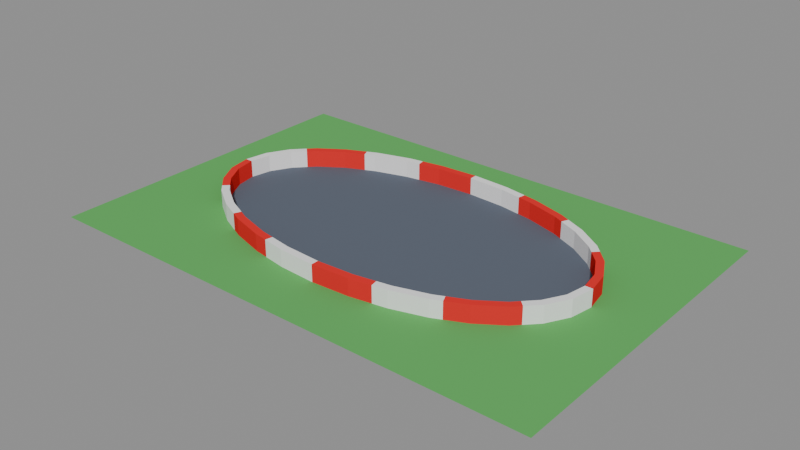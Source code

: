 # Source: TrackBuilderExample02_NoInner.blend  (saved by Blender 4.5.92; exported with 4.5.12 LTS)
import bpy
from mathutils import Matrix  # noqa: F401  (used for matrix-valued properties, if any)

bpy.ops.wm.read_factory_settings(use_empty=True)
scene = bpy.context.scene
scene.name = 'Scene'

# ---- collections
col_input = bpy.data.collections.new('Input'); scene.collection.children.link(col_input)
col_output = bpy.data.collections.new('Output'); scene.collection.children.link(col_output)

# ---- materials (node trees are filled in below, after node groups)
mat_groundmaterial = bpy.data.materials.new('GroundMaterial')
mat_groundmaterial.diffuse_color = (0.12, 0.45, 0.12, 1.0)
mat_trackmaterial = bpy.data.materials.new('TrackMaterial')
mat_trackmaterial.diffuse_color = (0.12, 0.14, 0.18, 1.0)
mat_barrierred = bpy.data.materials.new('BarrierRed')
mat_barrierred.diffuse_color = (0.8, 0.03, 0.03, 1.0)
mat_barrierwhite = bpy.data.materials.new('BarrierWhite')
mat_barrierwhite.diffuse_color = (0.9, 0.9, 0.9, 1.0)

# ---- material node trees

# ---- meshes
me_groundoutlinemesh = bpy.data.meshes.new('GroundOutlineMesh')
me_groundoutlinemesh.from_pydata([(-12.0, -8.0, 0.0), (12.0, -8.0, 0.0), (12.0, 8.0, 0.0), (-12.0, 8.0, 0.0)], [(0, 1), (1, 2), (2, 3), (3, 0)], [])
me_groundoutlinemesh.materials.append(mat_groundmaterial)
me_groundoutlinemesh.update()
me_outertrackoutlinemesh = bpy.data.meshes.new('OuterTrackOutlineMesh')
me_outertrackoutlinemesh.from_pydata([(9.0, 0.0, 0.0), (8.827, 0.9755, 0.0), (8.315, 1.913, 0.0), (7.483, 2.778, 0.0), (6.364, 3.536, 0.0), (5.0, 4.157, 0.0), (3.444, 4.619, 0.0), (1.756, 4.904, 0.0), (5.511e-16, 5.0, 0.0), (-1.756, 4.904, 0.0), (-3.444, 4.619, 0.0), (-5.0, 4.157, 0.0), (-6.364, 3.536, 0.0), (-7.483, 2.778, 0.0), (-8.315, 1.913, 0.0), (-8.827, 0.9755, 0.0), (-9.0, 6.123e-16, 0.0), (-8.827, -0.9755, 0.0), (-8.315, -1.913, 0.0), (-7.483, -2.778, 0.0), (-6.364, -3.536, 0.0), (-5.0, -4.157, 0.0), (-3.444, -4.619, 0.0), (-1.756, -4.904, 0.0), (-1.653e-15, -5.0, 0.0), (1.756, -4.904, 0.0), (3.444, -4.619, 0.0), (5.0, -4.157, 0.0), (6.364, -3.536, 0.0), (7.483, -2.778, 0.0), (8.315, -1.913, 0.0), (8.827, -0.9755, 0.0)], [(0, 1), (1, 2), (2, 3), (3, 4), (4, 5), (5, 6), (6, 7), (7, 8), (8, 9), (9, 10), (10, 11), (11, 12), (12, 13), (13, 14), (14, 15), (15, 16), (16, 17), (17, 18), (18, 19), (19, 20), (20, 21), (21, 22), (22, 23), (23, 24), (24, 25), (25, 26), (26, 27), (27, 28), (28, 29), (29, 30), (30, 31), (31, 0)], [])
me_outertrackoutlinemesh.materials.append(mat_trackmaterial)
me_outertrackoutlinemesh.update()
me_groundmesh = bpy.data.meshes.new('GroundMesh')
me_groundmesh.from_pydata([(-12.0, -8.0, 0.0), (12.0, -8.0, 0.0), (12.0, 8.0, 0.0), (-12.0, 8.0, 0.0), (-9.0, 6.123e-16, 0.0), (-8.827, -0.9755, 0.0), (-8.315, -1.913, 0.0), (-7.483, -2.778, 0.0), (-6.364, -3.536, 0.0), (-5.0, -4.157, 0.0), (-3.444, -4.619, 0.0), (-1.756, -4.904, 0.0), (-1.653e-15, -5.0, 0.0), (1.756, -4.904, 0.0), (3.444, -4.619, 0.0), (5.0, -4.157, 0.0), (6.364, -3.536, 0.0), (7.483, -2.778, 0.0), (8.315, -1.913, 0.0), (8.827, -0.9755, 0.0), (9.0, 0.0, 0.0), (8.827, 0.9755, 0.0), (8.315, 1.913, 0.0), (7.483, 2.778, 0.0), (6.364, 3.536, 0.0), (5.0, 4.157, 0.0), (3.444, 4.619, 0.0), (1.756, 4.904, 0.0), (5.511e-16, 5.0, 0.0), (-1.756, 4.904, 0.0), (-3.444, 4.619, 0.0), (-5.0, 4.157, 0.0), (-6.364, 3.536, 0.0), (-7.483, 2.778, 0.0), (-8.315, 1.913, 0.0), (-8.827, 0.9755, 0.0)], [], [(5, 4, 0), (3, 0, 4), (7, 6, 0), (5, 0, 6), (3, 4, 35), (35, 34, 3), (34, 33, 3), (12, 11, 0), (11, 10, 0), (10, 9, 0), (9, 8, 0), (7, 0, 8), (3, 33, 32), (32, 31, 3), (31, 30, 3), (30, 29, 3), (20, 1, 2), (1, 20, 19), (20, 2, 21), (18, 17, 1), (1, 19, 18), (21, 2, 22), (23, 22, 2), (14, 13, 1), (15, 14, 1), (16, 15, 1), (1, 17, 16), (23, 2, 24), (25, 24, 2), (26, 25, 2), (27, 26, 2), (28, 27, 2), (12, 0, 1), (1, 13, 12), (3, 29, 28), (28, 2, 3)])
me_groundmesh.materials.append(mat_groundmaterial)
me_groundmesh.update()
me_trackmesh = bpy.data.meshes.new('TrackMesh')
me_trackmesh.from_pydata([(-9.0, 6.123e-16, 0.0), (-8.827, -0.9755, 0.0), (-8.315, -1.913, 0.0), (-7.483, -2.778, 0.0), (-6.364, -3.536, 0.0), (-5.0, -4.157, 0.0), (-3.444, -4.619, 0.0), (-1.756, -4.904, 0.0), (-1.653e-15, -5.0, 0.0), (1.756, -4.904, 0.0), (3.444, -4.619, 0.0), (5.0, -4.157, 0.0), (6.364, -3.536, 0.0), (7.483, -2.778, 0.0), (8.315, -1.913, 0.0), (8.827, -0.9755, 0.0), (9.0, 0.0, 0.0), (8.827, 0.9755, 0.0), (8.315, 1.913, 0.0), (7.483, 2.778, 0.0), (6.364, 3.536, 0.0), (5.0, 4.157, 0.0), (3.444, 4.619, 0.0), (1.756, 4.904, 0.0), (5.511e-16, 5.0, 0.0), (-1.756, 4.904, 0.0), (-3.444, 4.619, 0.0), (-5.0, 4.157, 0.0), (-6.364, 3.536, 0.0), (-7.483, 2.778, 0.0), (-8.315, 1.913, 0.0), (-8.827, 0.9755, 0.0)], [], [(2, 31, 1), (0, 1, 31), (4, 29, 3), (30, 3, 29), (3, 30, 2), (31, 2, 30), (6, 27, 5), (28, 5, 27), (8, 25, 7), (26, 7, 25), (7, 26, 6), (27, 6, 26), (5, 28, 4), (29, 4, 28), (10, 23, 9), (24, 9, 23), (12, 21, 11), (22, 11, 21), (11, 22, 10), (23, 10, 22), (14, 19, 13), (20, 13, 19), (16, 17, 15), (18, 15, 17), (15, 18, 14), (19, 14, 18), (13, 20, 12), (21, 12, 20), (9, 24, 8), (25, 8, 24)])
me_trackmesh.materials.append(mat_trackmaterial)
me_trackmesh.update()
me_barrier_outer_0000mesh = bpy.data.meshes.new('Barrier_Outer_0000Mesh')
me_barrier_outer_0000mesh.from_pydata([(-9.355, 0.0, 0.0), (-9.162, -1.093, 0.0), (-8.6, -2.122, 0.0), (-8.05, -2.694, 0.0), (-7.801, -2.448, 0.0), (-8.315, -1.913, 0.0), (-8.827, -0.9755, 0.0), (-9.0, 6.123e-16, 0.0), (-9.355, 0.0, 0.8), (-9.162, -1.093, 0.8), (-8.6, -2.122, 0.8), (-8.05, -2.694, 0.8), (-7.801, -2.448, 0.8), (-8.315, -1.913, 0.8), (-8.827, -0.9755, 0.8), (-9.0, 6.123e-16, 0.8)], [], [(7, 6, 5, 4, 3, 2, 1, 0), (8, 9, 10, 11, 12, 13, 14, 15), (0, 1, 9, 8), (1, 2, 10, 9), (2, 3, 11, 10), (3, 4, 12, 11), (4, 5, 13, 12), (5, 6, 14, 13), (6, 7, 15, 14), (7, 0, 8, 15)])
me_barrier_outer_0000mesh.materials.append(mat_barrierred)
me_barrier_outer_0000mesh.update()
me_barrier_outer_0001mesh = bpy.data.meshes.new('Barrier_Outer_0001Mesh')
me_barrier_outer_0001mesh.from_pydata([(-8.05, -2.694, 0.0), (-7.71, -3.047, 0.0), (-6.536, -3.842, 0.0), (-5.602, -4.268, 0.0), (-5.462, -3.947, 0.0), (-6.364, -3.536, 0.0), (-7.483, -2.778, 0.0), (-7.801, -2.448, 0.0), (-8.05, -2.694, 0.8), (-7.71, -3.047, 0.8), (-6.536, -3.842, 0.8), (-5.602, -4.268, 0.8), (-5.462, -3.947, 0.8), (-6.364, -3.536, 0.8), (-7.483, -2.778, 0.8), (-7.801, -2.448, 0.8)], [], [(7, 6, 5, 4, 3, 2, 1, 0), (8, 9, 10, 11, 12, 13, 14, 15), (0, 1, 9, 8), (1, 2, 10, 9), (2, 3, 11, 10), (3, 4, 12, 11), (4, 5, 13, 12), (5, 6, 14, 13), (6, 7, 15, 14), (7, 0, 8, 15)])
me_barrier_outer_0001mesh.materials.append(mat_barrierwhite)
me_barrier_outer_0001mesh.update()
me_barrier_outer_0002mesh = bpy.data.meshes.new('Barrier_Outer_0002Mesh')
me_barrier_outer_0002mesh.from_pydata([(-5.602, -4.268, 0.0), (-5.123, -4.486, 0.0), (-3.523, -4.961, 0.0), (-2.847, -5.075, 0.0), (-2.784, -4.731, 0.0), (-3.444, -4.619, 0.0), (-5.0, -4.157, 0.0), (-5.462, -3.947, 0.0), (-5.602, -4.268, 0.8), (-5.123, -4.486, 0.8), (-3.523, -4.961, 0.8), (-2.847, -5.075, 0.8), (-2.784, -4.731, 0.8), (-3.444, -4.619, 0.8), (-5.0, -4.157, 0.8), (-5.462, -3.947, 0.8)], [], [(7, 6, 5, 4, 3, 2, 1, 0), (8, 9, 10, 11, 12, 13, 14, 15), (0, 1, 9, 8), (1, 2, 10, 9), (2, 3, 11, 10), (3, 4, 12, 11), (4, 5, 13, 12), (5, 6, 14, 13), (6, 7, 15, 14), (7, 0, 8, 15)])
me_barrier_outer_0002mesh.materials.append(mat_barrierred)
me_barrier_outer_0002mesh.update()
me_barrier_outer_0003mesh = bpy.data.meshes.new('Barrier_Outer_0003Mesh')
me_barrier_outer_0003mesh.from_pydata([(-2.847, -5.075, 0.0), (-1.795, -5.252, 0.0), (0.0, -5.351, 0.0), (-1.653e-15, -5.0, 0.0), (-1.756, -4.904, 0.0), (-2.784, -4.731, 0.0), (-2.847, -5.075, 0.8), (-1.795, -5.252, 0.8), (0.0, -5.351, 0.8), (-1.653e-15, -5.0, 0.8), (-1.756, -4.904, 0.8), (-2.784, -4.731, 0.8)], [], [(5, 4, 3, 2, 1, 0), (6, 7, 8, 9, 10, 11), (0, 1, 7, 6), (1, 2, 8, 7), (2, 3, 9, 8), (3, 4, 10, 9), (4, 5, 11, 10), (5, 0, 6, 11)])
me_barrier_outer_0003mesh.materials.append(mat_barrierwhite)
me_barrier_outer_0003mesh.update()
me_barrier_outer_0004mesh = bpy.data.meshes.new('Barrier_Outer_0004Mesh')
me_barrier_outer_0004mesh.from_pydata([(0.0, -5.351, 0.0), (1.795, -5.252, 0.0), (2.847, -5.075, 0.0), (2.784, -4.731, 0.0), (1.756, -4.904, 0.0), (-1.653e-15, -5.0, 0.0), (0.0, -5.351, 0.8), (1.795, -5.252, 0.8), (2.847, -5.075, 0.8), (2.784, -4.731, 0.8), (1.756, -4.904, 0.8), (-1.653e-15, -5.0, 0.8)], [], [(5, 4, 3, 2, 1, 0), (6, 7, 8, 9, 10, 11), (0, 1, 7, 6), (1, 2, 8, 7), (2, 3, 9, 8), (3, 4, 10, 9), (4, 5, 11, 10), (5, 0, 6, 11)])
me_barrier_outer_0004mesh.materials.append(mat_barrierred)
me_barrier_outer_0004mesh.update()
me_barrier_outer_0005mesh = bpy.data.meshes.new('Barrier_Outer_0005Mesh')
me_barrier_outer_0005mesh.from_pydata([(2.847, -5.075, 0.0), (3.523, -4.961, 0.0), (5.123, -4.486, 0.0), (5.602, -4.268, 0.0), (5.462, -3.947, 0.0), (5.0, -4.157, 0.0), (3.444, -4.619, 0.0), (2.784, -4.731, 0.0), (2.847, -5.075, 0.8), (3.523, -4.961, 0.8), (5.123, -4.486, 0.8), (5.602, -4.268, 0.8), (5.462, -3.947, 0.8), (5.0, -4.157, 0.8), (3.444, -4.619, 0.8), (2.784, -4.731, 0.8)], [], [(7, 6, 5, 4, 3, 2, 1, 0), (8, 9, 10, 11, 12, 13, 14, 15), (0, 1, 9, 8), (1, 2, 10, 9), (2, 3, 11, 10), (3, 4, 12, 11), (4, 5, 13, 12), (5, 6, 14, 13), (6, 7, 15, 14), (7, 0, 8, 15)])
me_barrier_outer_0005mesh.materials.append(mat_barrierwhite)
me_barrier_outer_0005mesh.update()
me_barrier_outer_0006mesh = bpy.data.meshes.new('Barrier_Outer_0006Mesh')
me_barrier_outer_0006mesh.from_pydata([(5.602, -4.268, 0.0), (6.536, -3.842, 0.0), (7.71, -3.047, 0.0), (8.05, -2.694, 0.0), (7.801, -2.448, 0.0), (7.483, -2.778, 0.0), (6.364, -3.536, 0.0), (5.462, -3.947, 0.0), (5.602, -4.268, 0.8), (6.536, -3.842, 0.8), (7.71, -3.047, 0.8), (8.05, -2.694, 0.8), (7.801, -2.448, 0.8), (7.483, -2.778, 0.8), (6.364, -3.536, 0.8), (5.462, -3.947, 0.8)], [], [(7, 6, 5, 4, 3, 2, 1, 0), (8, 9, 10, 11, 12, 13, 14, 15), (0, 1, 9, 8), (1, 2, 10, 9), (2, 3, 11, 10), (3, 4, 12, 11), (4, 5, 13, 12), (5, 6, 14, 13), (6, 7, 15, 14), (7, 0, 8, 15)])
me_barrier_outer_0006mesh.materials.append(mat_barrierred)
me_barrier_outer_0006mesh.update()
me_barrier_outer_0007mesh = bpy.data.meshes.new('Barrier_Outer_0007Mesh')
me_barrier_outer_0007mesh.from_pydata([(8.05, -2.694, 0.0), (8.6, -2.122, 0.0), (9.162, -1.093, 0.0), (9.355, 0.0, 0.0), (9.0, 0.0, 0.0), (8.827, -0.9755, 0.0), (8.315, -1.913, 0.0), (7.801, -2.448, 0.0), (8.05, -2.694, 0.8), (8.6, -2.122, 0.8), (9.162, -1.093, 0.8), (9.355, 0.0, 0.8), (9.0, 0.0, 0.8), (8.827, -0.9755, 0.8), (8.315, -1.913, 0.8), (7.801, -2.448, 0.8)], [], [(7, 6, 5, 4, 3, 2, 1, 0), (8, 9, 10, 11, 12, 13, 14, 15), (0, 1, 9, 8), (1, 2, 10, 9), (2, 3, 11, 10), (3, 4, 12, 11), (4, 5, 13, 12), (5, 6, 14, 13), (6, 7, 15, 14), (7, 0, 8, 15)])
me_barrier_outer_0007mesh.materials.append(mat_barrierwhite)
me_barrier_outer_0007mesh.update()
me_barrier_outer_0008mesh = bpy.data.meshes.new('Barrier_Outer_0008Mesh')
me_barrier_outer_0008mesh.from_pydata([(9.355, 0.0, 0.0), (9.162, 1.093, 0.0), (8.6, 2.122, 0.0), (8.05, 2.694, 0.0), (7.801, 2.448, 0.0), (8.315, 1.913, 0.0), (8.827, 0.9755, 0.0), (9.0, 0.0, 0.0), (9.355, 0.0, 0.8), (9.162, 1.093, 0.8), (8.6, 2.122, 0.8), (8.05, 2.694, 0.8), (7.801, 2.448, 0.8), (8.315, 1.913, 0.8), (8.827, 0.9755, 0.8), (9.0, 0.0, 0.8)], [], [(7, 6, 5, 4, 3, 2, 1, 0), (8, 9, 10, 11, 12, 13, 14, 15), (0, 1, 9, 8), (1, 2, 10, 9), (2, 3, 11, 10), (3, 4, 12, 11), (4, 5, 13, 12), (5, 6, 14, 13), (6, 7, 15, 14), (7, 0, 8, 15)])
me_barrier_outer_0008mesh.materials.append(mat_barrierred)
me_barrier_outer_0008mesh.update()
me_barrier_outer_0009mesh = bpy.data.meshes.new('Barrier_Outer_0009Mesh')
me_barrier_outer_0009mesh.from_pydata([(8.05, 2.694, 0.0), (7.71, 3.047, 0.0), (6.536, 3.842, 0.0), (5.602, 4.268, 0.0), (5.462, 3.947, 0.0), (6.364, 3.536, 0.0), (7.483, 2.778, 0.0), (7.801, 2.448, 0.0), (8.05, 2.694, 0.8), (7.71, 3.047, 0.8), (6.536, 3.842, 0.8), (5.602, 4.268, 0.8), (5.462, 3.947, 0.8), (6.364, 3.536, 0.8), (7.483, 2.778, 0.8), (7.801, 2.448, 0.8)], [], [(7, 6, 5, 4, 3, 2, 1, 0), (8, 9, 10, 11, 12, 13, 14, 15), (0, 1, 9, 8), (1, 2, 10, 9), (2, 3, 11, 10), (3, 4, 12, 11), (4, 5, 13, 12), (5, 6, 14, 13), (6, 7, 15, 14), (7, 0, 8, 15)])
me_barrier_outer_0009mesh.materials.append(mat_barrierwhite)
me_barrier_outer_0009mesh.update()
me_barrier_outer_0010mesh = bpy.data.meshes.new('Barrier_Outer_0010Mesh')
me_barrier_outer_0010mesh.from_pydata([(5.602, 4.268, 0.0), (5.123, 4.486, 0.0), (3.523, 4.961, 0.0), (2.847, 5.075, 0.0), (2.784, 4.731, 0.0), (3.444, 4.619, 0.0), (5.0, 4.157, 0.0), (5.462, 3.947, 0.0), (5.602, 4.268, 0.8), (5.123, 4.486, 0.8), (3.523, 4.961, 0.8), (2.847, 5.075, 0.8), (2.784, 4.731, 0.8), (3.444, 4.619, 0.8), (5.0, 4.157, 0.8), (5.462, 3.947, 0.8)], [], [(7, 6, 5, 4, 3, 2, 1, 0), (8, 9, 10, 11, 12, 13, 14, 15), (0, 1, 9, 8), (1, 2, 10, 9), (2, 3, 11, 10), (3, 4, 12, 11), (4, 5, 13, 12), (5, 6, 14, 13), (6, 7, 15, 14), (7, 0, 8, 15)])
me_barrier_outer_0010mesh.materials.append(mat_barrierred)
me_barrier_outer_0010mesh.update()
me_barrier_outer_0011mesh = bpy.data.meshes.new('Barrier_Outer_0011Mesh')
me_barrier_outer_0011mesh.from_pydata([(2.847, 5.075, 0.0), (1.795, 5.252, 0.0), (0.0, 5.351, 0.0), (5.511e-16, 5.0, 0.0), (1.756, 4.904, 0.0), (2.784, 4.731, 0.0), (2.847, 5.075, 0.8), (1.795, 5.252, 0.8), (0.0, 5.351, 0.8), (5.511e-16, 5.0, 0.8), (1.756, 4.904, 0.8), (2.784, 4.731, 0.8)], [], [(5, 4, 3, 2, 1, 0), (6, 7, 8, 9, 10, 11), (0, 1, 7, 6), (1, 2, 8, 7), (2, 3, 9, 8), (3, 4, 10, 9), (4, 5, 11, 10), (5, 0, 6, 11)])
me_barrier_outer_0011mesh.materials.append(mat_barrierwhite)
me_barrier_outer_0011mesh.update()
me_barrier_outer_0012mesh = bpy.data.meshes.new('Barrier_Outer_0012Mesh')
me_barrier_outer_0012mesh.from_pydata([(0.0, 5.351, 0.0), (-1.795, 5.252, 0.0), (-2.847, 5.075, 0.0), (-2.784, 4.731, 0.0), (-1.756, 4.904, 0.0), (5.511e-16, 5.0, 0.0), (0.0, 5.351, 0.8), (-1.795, 5.252, 0.8), (-2.847, 5.075, 0.8), (-2.784, 4.731, 0.8), (-1.756, 4.904, 0.8), (5.511e-16, 5.0, 0.8)], [], [(5, 4, 3, 2, 1, 0), (6, 7, 8, 9, 10, 11), (0, 1, 7, 6), (1, 2, 8, 7), (2, 3, 9, 8), (3, 4, 10, 9), (4, 5, 11, 10), (5, 0, 6, 11)])
me_barrier_outer_0012mesh.materials.append(mat_barrierred)
me_barrier_outer_0012mesh.update()
me_barrier_outer_0013mesh = bpy.data.meshes.new('Barrier_Outer_0013Mesh')
me_barrier_outer_0013mesh.from_pydata([(-2.847, 5.075, 0.0), (-3.523, 4.961, 0.0), (-5.123, 4.486, 0.0), (-5.602, 4.268, 0.0), (-5.462, 3.947, 0.0), (-5.0, 4.157, 0.0), (-3.444, 4.619, 0.0), (-2.784, 4.731, 0.0), (-2.847, 5.075, 0.8), (-3.523, 4.961, 0.8), (-5.123, 4.486, 0.8), (-5.602, 4.268, 0.8), (-5.462, 3.947, 0.8), (-5.0, 4.157, 0.8), (-3.444, 4.619, 0.8), (-2.784, 4.731, 0.8)], [], [(7, 6, 5, 4, 3, 2, 1, 0), (8, 9, 10, 11, 12, 13, 14, 15), (0, 1, 9, 8), (1, 2, 10, 9), (2, 3, 11, 10), (3, 4, 12, 11), (4, 5, 13, 12), (5, 6, 14, 13), (6, 7, 15, 14), (7, 0, 8, 15)])
me_barrier_outer_0013mesh.materials.append(mat_barrierwhite)
me_barrier_outer_0013mesh.update()
me_barrier_outer_0014mesh = bpy.data.meshes.new('Barrier_Outer_0014Mesh')
me_barrier_outer_0014mesh.from_pydata([(-5.602, 4.268, 0.0), (-6.536, 3.842, 0.0), (-7.71, 3.047, 0.0), (-8.05, 2.694, 0.0), (-7.801, 2.448, 0.0), (-7.483, 2.778, 0.0), (-6.364, 3.536, 0.0), (-5.462, 3.947, 0.0), (-5.602, 4.268, 0.8), (-6.536, 3.842, 0.8), (-7.71, 3.047, 0.8), (-8.05, 2.694, 0.8), (-7.801, 2.448, 0.8), (-7.483, 2.778, 0.8), (-6.364, 3.536, 0.8), (-5.462, 3.947, 0.8)], [], [(7, 6, 5, 4, 3, 2, 1, 0), (8, 9, 10, 11, 12, 13, 14, 15), (0, 1, 9, 8), (1, 2, 10, 9), (2, 3, 11, 10), (3, 4, 12, 11), (4, 5, 13, 12), (5, 6, 14, 13), (6, 7, 15, 14), (7, 0, 8, 15)])
me_barrier_outer_0014mesh.materials.append(mat_barrierred)
me_barrier_outer_0014mesh.update()
me_barrier_outer_0015mesh = bpy.data.meshes.new('Barrier_Outer_0015Mesh')
me_barrier_outer_0015mesh.from_pydata([(-8.05, 2.694, 0.0), (-8.6, 2.122, 0.0), (-9.162, 1.093, 0.0), (-9.355, 0.0, 0.0), (-9.0, 6.123e-16, 0.0), (-8.827, 0.9755, 0.0), (-8.315, 1.913, 0.0), (-7.801, 2.448, 0.0), (-8.05, 2.694, 0.8), (-8.6, 2.122, 0.8), (-9.162, 1.093, 0.8), (-9.355, 0.0, 0.8), (-9.0, 6.123e-16, 0.8), (-8.827, 0.9755, 0.8), (-8.315, 1.913, 0.8), (-7.801, 2.448, 0.8)], [], [(7, 6, 5, 4, 3, 2, 1, 0), (8, 9, 10, 11, 12, 13, 14, 15), (0, 1, 9, 8), (1, 2, 10, 9), (2, 3, 11, 10), (3, 4, 12, 11), (4, 5, 13, 12), (5, 6, 14, 13), (6, 7, 15, 14), (7, 0, 8, 15)])
me_barrier_outer_0015mesh.materials.append(mat_barrierwhite)
me_barrier_outer_0015mesh.update()

# ---- objects
ob_groundoutline = bpy.data.objects.new('GroundOutline', me_groundoutlinemesh)
ob_outertrackoutline = bpy.data.objects.new('OuterTrackOutline', me_outertrackoutlinemesh)
ob_ground = bpy.data.objects.new('Ground', me_groundmesh)
ob_track = bpy.data.objects.new('Track', me_trackmesh)
ob_barrier_outer_0000 = bpy.data.objects.new('Barrier_Outer_0000', me_barrier_outer_0000mesh)
ob_barrier_outer_0001 = bpy.data.objects.new('Barrier_Outer_0001', me_barrier_outer_0001mesh)
ob_barrier_outer_0002 = bpy.data.objects.new('Barrier_Outer_0002', me_barrier_outer_0002mesh)
ob_barrier_outer_0003 = bpy.data.objects.new('Barrier_Outer_0003', me_barrier_outer_0003mesh)
ob_barrier_outer_0004 = bpy.data.objects.new('Barrier_Outer_0004', me_barrier_outer_0004mesh)
ob_barrier_outer_0005 = bpy.data.objects.new('Barrier_Outer_0005', me_barrier_outer_0005mesh)
ob_barrier_outer_0006 = bpy.data.objects.new('Barrier_Outer_0006', me_barrier_outer_0006mesh)
ob_barrier_outer_0007 = bpy.data.objects.new('Barrier_Outer_0007', me_barrier_outer_0007mesh)
ob_barrier_outer_0008 = bpy.data.objects.new('Barrier_Outer_0008', me_barrier_outer_0008mesh)
ob_barrier_outer_0009 = bpy.data.objects.new('Barrier_Outer_0009', me_barrier_outer_0009mesh)
ob_barrier_outer_0010 = bpy.data.objects.new('Barrier_Outer_0010', me_barrier_outer_0010mesh)
ob_barrier_outer_0011 = bpy.data.objects.new('Barrier_Outer_0011', me_barrier_outer_0011mesh)
ob_barrier_outer_0012 = bpy.data.objects.new('Barrier_Outer_0012', me_barrier_outer_0012mesh)
ob_barrier_outer_0013 = bpy.data.objects.new('Barrier_Outer_0013', me_barrier_outer_0013mesh)
ob_barrier_outer_0014 = bpy.data.objects.new('Barrier_Outer_0014', me_barrier_outer_0014mesh)
ob_barrier_outer_0015 = bpy.data.objects.new('Barrier_Outer_0015', me_barrier_outer_0015mesh)

# ---- transforms, parenting, visibility, modifiers, constraints
ob_groundoutline.location = (0.0, 0.0, 0.0)
ob_outertrackoutline.location = (0.0, 0.0, 0.0)
ob_ground.location = (0.0, 0.0, 0.0)
ob_track.location = (0.0, 0.0, 0.0)
ob_barrier_outer_0000.location = (0.0, 0.0, 0.0)
ob_barrier_outer_0001.location = (0.0, 0.0, 0.0)
ob_barrier_outer_0002.location = (0.0, 0.0, 0.0)
ob_barrier_outer_0003.location = (0.0, 0.0, 0.0)
ob_barrier_outer_0004.location = (0.0, 0.0, 0.0)
ob_barrier_outer_0005.location = (0.0, 0.0, 0.0)
ob_barrier_outer_0006.location = (0.0, 0.0, 0.0)
ob_barrier_outer_0007.location = (0.0, 0.0, 0.0)
ob_barrier_outer_0008.location = (0.0, 0.0, 0.0)
ob_barrier_outer_0009.location = (0.0, 0.0, 0.0)
ob_barrier_outer_0010.location = (0.0, 0.0, 0.0)
ob_barrier_outer_0011.location = (0.0, 0.0, 0.0)
ob_barrier_outer_0012.location = (0.0, 0.0, 0.0)
ob_barrier_outer_0013.location = (0.0, 0.0, 0.0)
ob_barrier_outer_0014.location = (0.0, 0.0, 0.0)
ob_barrier_outer_0015.location = (0.0, 0.0, 0.0)

# ---- collection membership
col_input.objects.link(ob_groundoutline)
col_input.objects.link(ob_outertrackoutline)
col_output.objects.link(ob_ground)
col_output.objects.link(ob_track)
col_output.objects.link(ob_barrier_outer_0000)
col_output.objects.link(ob_barrier_outer_0001)
col_output.objects.link(ob_barrier_outer_0002)
col_output.objects.link(ob_barrier_outer_0003)
col_output.objects.link(ob_barrier_outer_0004)
col_output.objects.link(ob_barrier_outer_0005)
col_output.objects.link(ob_barrier_outer_0006)
col_output.objects.link(ob_barrier_outer_0007)
col_output.objects.link(ob_barrier_outer_0008)
col_output.objects.link(ob_barrier_outer_0009)
col_output.objects.link(ob_barrier_outer_0010)
col_output.objects.link(ob_barrier_outer_0011)
col_output.objects.link(ob_barrier_outer_0012)
col_output.objects.link(ob_barrier_outer_0013)
col_output.objects.link(ob_barrier_outer_0014)
col_output.objects.link(ob_barrier_outer_0015)

# ---- scene / render settings (as saved in the file)
scene.frame_start = 1; scene.frame_end = 250; scene.frame_set(1)
scene.render.engine = 'BLENDER_EEVEE_NEXT'
bpy.context.view_layer.update()

# ---- added for rendering (the .blend has no active camera and no usable light): camera, sun + grey world if the file has none
cam_auto = bpy.data.cameras.new('AutoCamera')
cam_auto.lens = 50.0
cam_auto.sensor_width = 36.0
cam_auto.clip_end = 1000.0
ob_auto_camera = bpy.data.objects.new('AutoCamera', cam_auto)
scene.collection.objects.link(ob_auto_camera)
ob_auto_camera.location = (26.6978, -32.0374, 21.7583)
ob_auto_camera.rotation_euler = (1.09748, -7.21219e-08, 0.694738)
scene.camera = ob_auto_camera
light_auto_sun = bpy.data.lights.new('AutoSun', 'SUN')
light_auto_sun.energy = 3.0
light_auto_sun.angle = 0.0523599
ob_auto_sun = bpy.data.objects.new('AutoSun', light_auto_sun)
scene.collection.objects.link(ob_auto_sun)
ob_auto_sun.rotation_euler = (0.872665, 0.174533, 0.523599)
if scene.world is None:
    world_auto = bpy.data.worlds.new('AutoWorld')
    world_auto.color = (0.3, 0.3, 0.3)
    scene.world = world_auto
bpy.context.view_layer.update()
